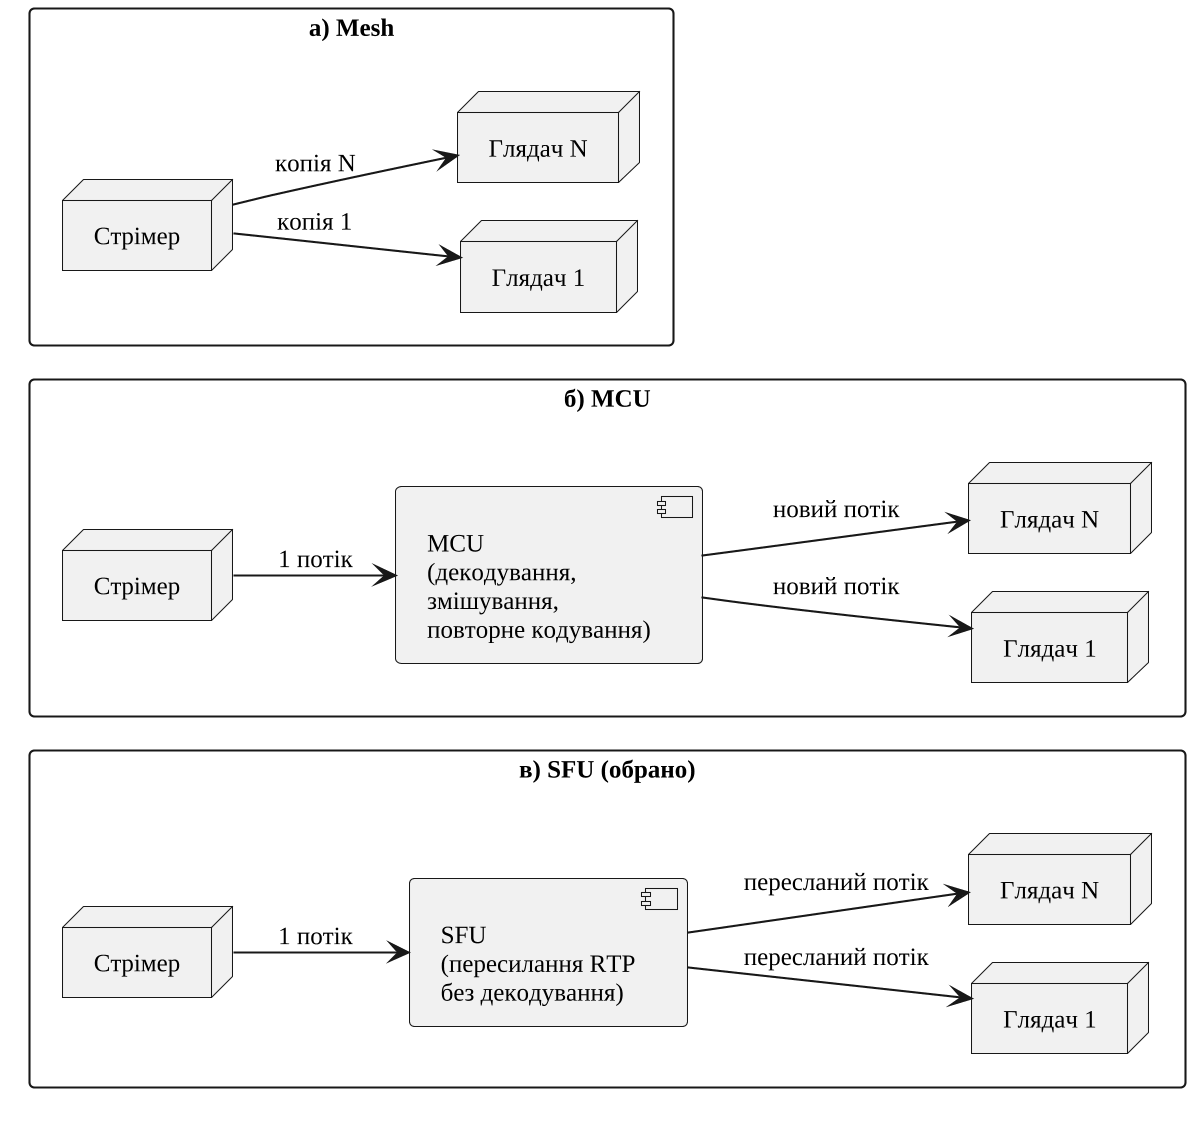

The diagram above was rendered by PlantUML. Its source (embedded in the PNG):
@startuml
!pragma layout smetana
skinparam defaultFontName "Liberation Serif"
skinparam dpi 200
skinparam shadowing false
skinparam monochrome true
skinparam defaultFontSize 12
skinparam packageStyle rectangle
left to right direction

package "в) SFU (обрано)" as Sfu {
  node "Стрімер" as F_S
  component "SFU\n(пересилання RTP\nбез декодування)" as F_M
  node "Глядач 1" as F_V1
  node "Глядач N" as F_V3
  F_S --> F_M : 1 потік
  F_M --> F_V1 : пересланий потік
  F_M --> F_V3 : пересланий потік
}

package "б) MCU" as Mcu {
  node "Стрімер" as C_S
  component "MCU\n(декодування,\nзмішування,\nповторне кодування)" as C_M
  node "Глядач 1" as C_V1
  node "Глядач N" as C_V3
  C_S --> C_M : 1 потік
  C_M --> C_V1 : новий потік
  C_M --> C_V3 : новий потік
}

package "а) Mesh" as Mesh {
  node "Стрімер" as M_S
  node "Глядач 1" as M_V1
  node "Глядач N" as M_V3
  M_S --> M_V1 : копія 1
  M_S --> M_V3 : копія N
}
@enduml